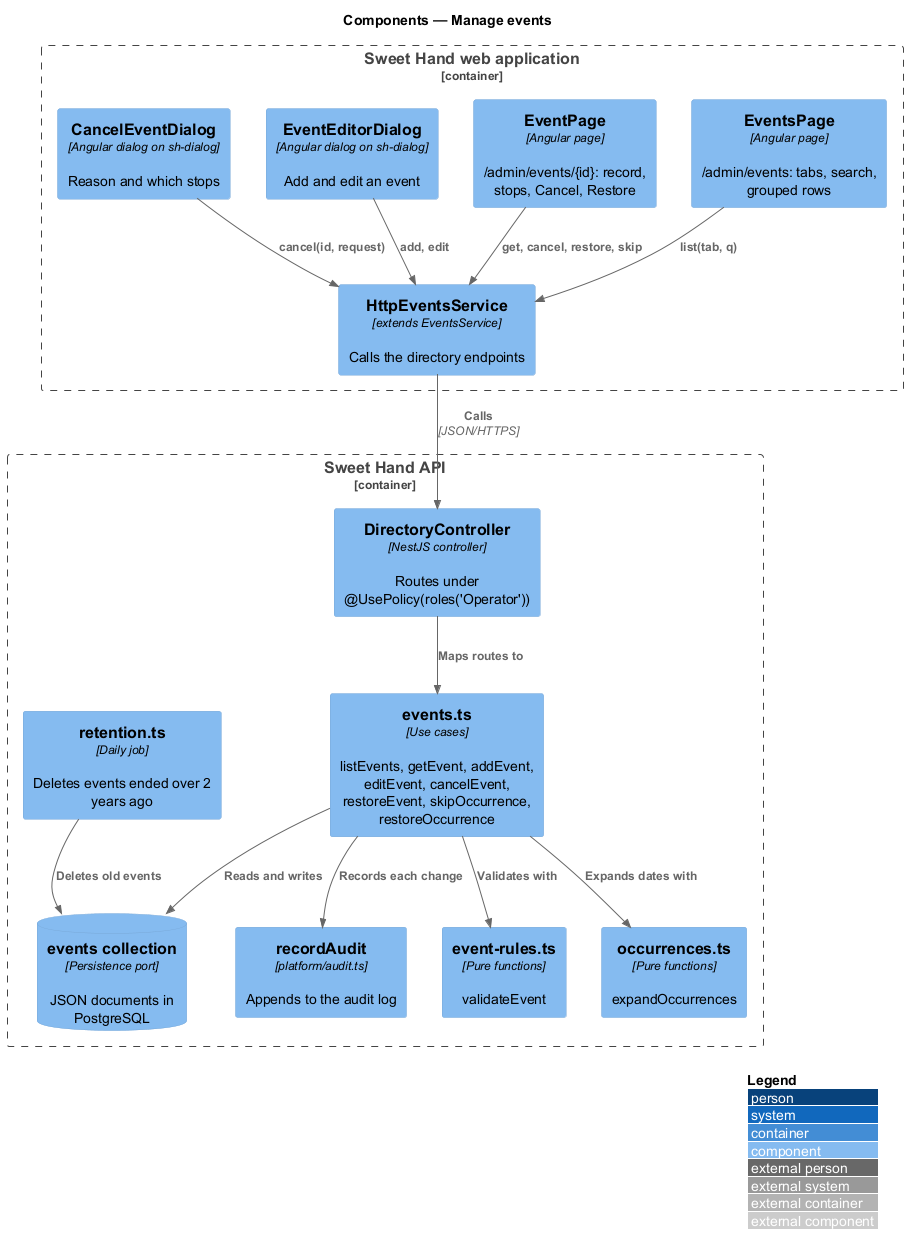

The diagram above was rendered by PlantUML. Its source (embedded in the PNG):
@startuml
!include <C4/C4_Component>
LAYOUT_WITH_LEGEND()
title Components — Manage events

Container_Boundary(spa, "Sweet Hand web application") {
  Component(list, "EventsPage", "Angular page", "/admin/events: tabs, search, grouped rows")
  Component(page, "EventPage", "Angular page", "/admin/events/{id}: record, stops, Cancel, Restore")
  Component(editor, "EventEditorDialog", "Angular dialog on sh-dialog", "Add and edit an event")
  Component(cancel, "CancelEventDialog", "Angular dialog on sh-dialog", "Reason and which stops")
  Component(svc, "HttpEventsService", "extends EventsService", "Calls the directory endpoints")
}
Container_Boundary(api, "Sweet Hand API") {
  Component(ctrl, "DirectoryController", "NestJS controller", "Routes under @UsePolicy(roles('Operator'))")
  Component(uc, "events.ts", "Use cases", "listEvents, getEvent, addEvent, editEvent, cancelEvent, restoreEvent, skipOccurrence, restoreOccurrence")
  Component(rules, "event-rules.ts", "Pure functions", "validateEvent")
  Component(occ, "occurrences.ts", "Pure functions", "expandOccurrences")
  Component(audit, "recordAudit", "platform/audit.ts", "Appends to the audit log")
  Component(retention, "retention.ts", "Daily job", "Deletes events ended over 2 years ago")
  ComponentDb(db, "events collection", "Persistence port", "JSON documents in PostgreSQL")
}
Rel(list, svc, "list(tab, q)")
Rel(page, svc, "get, cancel, restore, skip")
Rel(editor, svc, "add, edit")
Rel(cancel, svc, "cancel(id, request)")
Rel(svc, ctrl, "Calls", "JSON/HTTPS")
Rel(ctrl, uc, "Maps routes to")
Rel(uc, rules, "Validates with")
Rel(uc, occ, "Expands dates with")
Rel(uc, audit, "Records each change")
Rel(uc, db, "Reads and writes")
Rel(retention, db, "Deletes old events")
@enduml